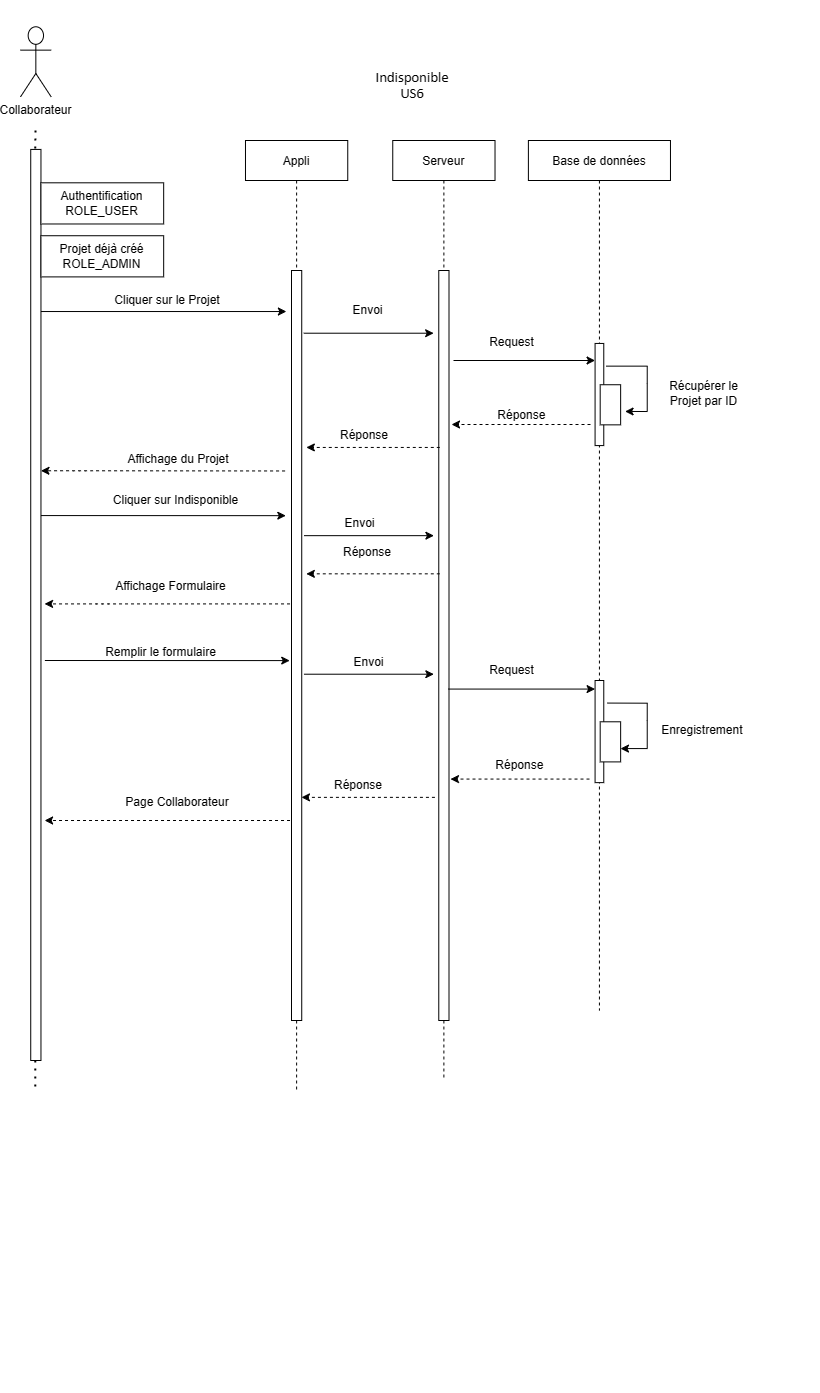

The diagram above was exported from draw.io. Its source (the exported page's mxGraphModel, read from the mxfile embedded in the PNG):
<mxGraphModel dx="1094" dy="1824" grid="1" gridSize="10" guides="1" tooltips="1" connect="1" arrows="1" fold="1" page="1" pageScale="1" pageWidth="827" pageHeight="1169" math="0" shadow="0">
  <root>
    <mxCell id="0" />
    <mxCell id="1" parent="0" />
    <mxCell id="ie3i6wUkJsiAo-dJ0ZWH-1" value="" style="group" vertex="1" connectable="0" parent="1">
      <mxGeometry x="70" y="-20" width="798.51" height="1391.81" as="geometry" />
    </mxCell>
    <mxCell id="ie3i6wUkJsiAo-dJ0ZWH-2" value="Appli" style="shape=umlLifeline;perimeter=lifelinePerimeter;container=1;collapsible=0;recursiveResize=0;rounded=0;shadow=0;strokeWidth=1;size=40;" vertex="1" parent="ie3i6wUkJsiAo-dJ0ZWH-1">
      <mxGeometry x="224.98" y="140" width="102.27" height="950" as="geometry" />
    </mxCell>
    <mxCell id="ie3i6wUkJsiAo-dJ0ZWH-3" value="" style="points=[];perimeter=orthogonalPerimeter;rounded=0;shadow=0;strokeWidth=1;" vertex="1" parent="ie3i6wUkJsiAo-dJ0ZWH-2">
      <mxGeometry x="46.02" y="130" width="10.23" height="750" as="geometry" />
    </mxCell>
    <mxCell id="ie3i6wUkJsiAo-dJ0ZWH-4" value="" style="group" vertex="1" connectable="0" parent="ie3i6wUkJsiAo-dJ0ZWH-1">
      <mxGeometry width="30.68" height="1060" as="geometry" />
    </mxCell>
    <mxCell id="ie3i6wUkJsiAo-dJ0ZWH-5" value="Collaborateur" style="shape=umlActor;verticalLabelPosition=bottom;verticalAlign=top;html=1;outlineConnect=0;" vertex="1" parent="ie3i6wUkJsiAo-dJ0ZWH-4">
      <mxGeometry y="26.28099173553719" width="30.68" height="70.08264462809917" as="geometry" />
    </mxCell>
    <mxCell id="ie3i6wUkJsiAo-dJ0ZWH-6" value="" style="html=1;points=[];perimeter=orthogonalPerimeter;" vertex="1" parent="ie3i6wUkJsiAo-dJ0ZWH-4">
      <mxGeometry x="10.23" y="148.92561983471074" width="10.23" height="911.0743801652892" as="geometry" />
    </mxCell>
    <mxCell id="ie3i6wUkJsiAo-dJ0ZWH-7" value="" style="endArrow=none;dashed=1;html=1;dashPattern=1 3;strokeWidth=2;exitX=0.44;exitY=-0.001;exitDx=0;exitDy=0;exitPerimeter=0;" edge="1" parent="ie3i6wUkJsiAo-dJ0ZWH-4" source="ie3i6wUkJsiAo-dJ0ZWH-6">
      <mxGeometry width="50" height="50" relative="1" as="geometry">
        <mxPoint x="347.7015323117921" y="486.73469387755097" as="sourcePoint" />
        <mxPoint x="15" y="130" as="targetPoint" />
      </mxGeometry>
    </mxCell>
    <mxCell id="ie3i6wUkJsiAo-dJ0ZWH-8" value="" style="endArrow=classic;html=1;" edge="1" parent="ie3i6wUkJsiAo-dJ0ZWH-1">
      <mxGeometry width="50" height="50" relative="1" as="geometry">
        <mxPoint x="20.45303131245836" y="311.0252849740933" as="sourcePoint" />
        <mxPoint x="265.8894070619587" y="311.0252849740933" as="targetPoint" />
      </mxGeometry>
    </mxCell>
    <mxCell id="ie3i6wUkJsiAo-dJ0ZWH-9" value="Cliquer sur le Projet" style="text;html=1;strokeColor=none;fillColor=none;align=center;verticalAlign=middle;whiteSpace=wrap;rounded=0;" vertex="1" parent="ie3i6wUkJsiAo-dJ0ZWH-1">
      <mxGeometry x="68.61992005329779" y="288.16062176165804" width="156.36342438374416" height="23.523316062176168" as="geometry" />
    </mxCell>
    <mxCell id="ie3i6wUkJsiAo-dJ0ZWH-10" style="edgeStyle=orthogonalEdgeStyle;rounded=0;orthogonalLoop=1;jettySize=auto;html=1;exitX=1;exitY=0;exitDx=0;exitDy=0;dashed=1;" edge="1" parent="ie3i6wUkJsiAo-dJ0ZWH-1">
      <mxGeometry relative="1" as="geometry">
        <mxPoint x="25.56628914057295" y="129.3782383419689" as="targetPoint" />
        <mxPoint x="25.56628914057295" y="129.3782383419689" as="sourcePoint" />
      </mxGeometry>
    </mxCell>
    <mxCell id="ie3i6wUkJsiAo-dJ0ZWH-11" value="Serveur" style="shape=umlLifeline;perimeter=lifelinePerimeter;container=1;collapsible=0;recursiveResize=0;rounded=0;shadow=0;strokeWidth=1;size=40;" vertex="1" parent="ie3i6wUkJsiAo-dJ0ZWH-1">
      <mxGeometry x="372.25" y="140" width="102.27" height="940" as="geometry" />
    </mxCell>
    <mxCell id="ie3i6wUkJsiAo-dJ0ZWH-12" value="" style="points=[];perimeter=orthogonalPerimeter;rounded=0;shadow=0;strokeWidth=1;" vertex="1" parent="ie3i6wUkJsiAo-dJ0ZWH-11">
      <mxGeometry x="46.02" y="130" width="10.23" height="750" as="geometry" />
    </mxCell>
    <mxCell id="ie3i6wUkJsiAo-dJ0ZWH-13" value="" style="group" vertex="1" connectable="0" parent="ie3i6wUkJsiAo-dJ0ZWH-1">
      <mxGeometry x="469.99638907395064" y="49.99663212435234" width="283.0936109260493" height="1240" as="geometry" />
    </mxCell>
    <mxCell id="ie3i6wUkJsiAo-dJ0ZWH-14" value="Base de données" style="shape=umlLifeline;perimeter=lifelinePerimeter;container=1;collapsible=0;recursiveResize=0;rounded=0;shadow=0;strokeWidth=1;size=40;" vertex="1" parent="ie3i6wUkJsiAo-dJ0ZWH-13">
      <mxGeometry x="37.89" y="90" width="142.08" height="870" as="geometry" />
    </mxCell>
    <mxCell id="ie3i6wUkJsiAo-dJ0ZWH-15" value="" style="group" vertex="1" connectable="0" parent="ie3i6wUkJsiAo-dJ0ZWH-13">
      <mxGeometry x="51.1325782811459" y="134.9050913292176" width="20.45303131245836" height="40.108701969762485" as="geometry" />
    </mxCell>
    <mxCell id="ie3i6wUkJsiAo-dJ0ZWH-16" value="" style="group" vertex="1" connectable="0" parent="ie3i6wUkJsiAo-dJ0ZWH-15">
      <mxGeometry width="20.45303131245836" height="40.108701969762485" as="geometry" />
    </mxCell>
    <mxCell id="ie3i6wUkJsiAo-dJ0ZWH-17" value="" style="html=1;points=[];perimeter=orthogonalPerimeter;" vertex="1" parent="ie3i6wUkJsiAo-dJ0ZWH-13">
      <mxGeometry x="104.582618254497" y="292.95596796985404" width="8.692538307794804" height="102.12711822892136" as="geometry" />
    </mxCell>
    <mxCell id="ie3i6wUkJsiAo-dJ0ZWH-18" value="" style="group" vertex="1" connectable="0" parent="ie3i6wUkJsiAo-dJ0ZWH-13">
      <mxGeometry x="109.69587608261159" y="334.24384658676104" width="20.45303131245836" height="40.108701969762485" as="geometry" />
    </mxCell>
    <mxCell id="ie3i6wUkJsiAo-dJ0ZWH-19" value="" style="group" vertex="1" connectable="0" parent="ie3i6wUkJsiAo-dJ0ZWH-18">
      <mxGeometry width="20.45303131245836" height="40.108701969762485" as="geometry" />
    </mxCell>
    <mxCell id="ie3i6wUkJsiAo-dJ0ZWH-20" value="" style="group" vertex="1" connectable="0" parent="ie3i6wUkJsiAo-dJ0ZWH-19">
      <mxGeometry width="20.45303131245836" height="40.108701969762485" as="geometry" />
    </mxCell>
    <mxCell id="ie3i6wUkJsiAo-dJ0ZWH-21" value="" style="html=1;points=[];perimeter=orthogonalPerimeter;" vertex="1" parent="ie3i6wUkJsiAo-dJ0ZWH-20">
      <mxGeometry width="20.45303131245836" height="40.108701969762485" as="geometry" />
    </mxCell>
    <mxCell id="ie3i6wUkJsiAo-dJ0ZWH-22" value="Récupérer le Projet par ID" style="text;html=1;strokeColor=none;fillColor=none;align=center;verticalAlign=middle;whiteSpace=wrap;rounded=0;" vertex="1" parent="ie3i6wUkJsiAo-dJ0ZWH-13">
      <mxGeometry x="164.4077348434377" y="309.96974093264254" width="98.68587608261159" height="66.59450777202072" as="geometry" />
    </mxCell>
    <mxCell id="ie3i6wUkJsiAo-dJ0ZWH-24" value="" style="endArrow=classic;html=1;rounded=0;" edge="1" parent="ie3i6wUkJsiAo-dJ0ZWH-13">
      <mxGeometry width="50" height="50" relative="1" as="geometry">
        <mxPoint x="115.8317854763491" y="315.64079731789104" as="sourcePoint" />
        <mxPoint x="134.58361092604935" y="360.95336787564764" as="targetPoint" />
        <Array as="points">
          <mxPoint x="156.7378481012658" y="315.64079731789104" />
          <mxPoint x="156.7378481012658" y="332.66060835111267" />
          <mxPoint x="156.7378481012658" y="361.0269600731485" />
        </Array>
      </mxGeometry>
    </mxCell>
    <mxCell id="U7vSU7ovwnMunj0o0BJJ-15" value="Request" style="text;html=1;align=center;verticalAlign=middle;resizable=0;points=[];autosize=1;" vertex="1" parent="ie3i6wUkJsiAo-dJ0ZWH-13">
      <mxGeometry x="-8.866389073950653" y="281.66336787564774" width="60" height="20" as="geometry" />
    </mxCell>
    <mxCell id="ie3i6wUkJsiAo-dJ0ZWH-23" value="Réponse&amp;nbsp;" style="text;html=1;strokeColor=none;fillColor=none;align=center;verticalAlign=middle;whiteSpace=wrap;rounded=0;" vertex="1" parent="ie3i6wUkJsiAo-dJ0ZWH-13">
      <mxGeometry x="-13.026062624916733" y="353.87368972874134" width="92.03864090606262" height="22.693081377628776" as="geometry" />
    </mxCell>
    <mxCell id="U7vSU7ovwnMunj0o0BJJ-123" value="" style="html=1;points=[];perimeter=orthogonalPerimeter;" vertex="1" parent="ie3i6wUkJsiAo-dJ0ZWH-13">
      <mxGeometry x="104.582618254497" y="630.005967969854" width="8.692538307794804" height="102.12711822892136" as="geometry" />
    </mxCell>
    <mxCell id="U7vSU7ovwnMunj0o0BJJ-124" value="" style="group" vertex="1" connectable="0" parent="ie3i6wUkJsiAo-dJ0ZWH-13">
      <mxGeometry x="109.69587608261159" y="671.293846586761" width="20.45303131245836" height="40.108701969762485" as="geometry" />
    </mxCell>
    <mxCell id="U7vSU7ovwnMunj0o0BJJ-125" value="" style="group" vertex="1" connectable="0" parent="U7vSU7ovwnMunj0o0BJJ-124">
      <mxGeometry width="20.45303131245836" height="40.108701969762485" as="geometry" />
    </mxCell>
    <mxCell id="U7vSU7ovwnMunj0o0BJJ-126" value="" style="group" vertex="1" connectable="0" parent="U7vSU7ovwnMunj0o0BJJ-125">
      <mxGeometry width="20.45303131245836" height="40.108701969762485" as="geometry" />
    </mxCell>
    <mxCell id="U7vSU7ovwnMunj0o0BJJ-127" value="" style="html=1;points=[];perimeter=orthogonalPerimeter;" vertex="1" parent="U7vSU7ovwnMunj0o0BJJ-126">
      <mxGeometry width="20.45303131245836" height="40.108701969762485" as="geometry" />
    </mxCell>
    <mxCell id="U7vSU7ovwnMunj0o0BJJ-128" value="Enregistrement&amp;nbsp;" style="text;html=1;strokeColor=none;fillColor=none;align=center;verticalAlign=middle;whiteSpace=wrap;rounded=0;" vertex="1" parent="ie3i6wUkJsiAo-dJ0ZWH-13">
      <mxGeometry x="164.4077348434377" y="647.0197409326424" width="98.68587608261159" height="66.59450777202072" as="geometry" />
    </mxCell>
    <mxCell id="U7vSU7ovwnMunj0o0BJJ-129" value="" style="endArrow=classic;html=1;rounded=0;entryX=0.993;entryY=0.668;entryDx=0;entryDy=0;entryPerimeter=0;" edge="1" parent="ie3i6wUkJsiAo-dJ0ZWH-13" target="U7vSU7ovwnMunj0o0BJJ-127">
      <mxGeometry width="50" height="50" relative="1" as="geometry">
        <mxPoint x="117.0036109260493" y="652.5733678756476" as="sourcePoint" />
        <mxPoint x="674.5800000000002" y="717.9999999999998" as="targetPoint" />
        <Array as="points">
          <mxPoint x="156.7378481012658" y="652.6907973178911" />
          <mxPoint x="156.7378481012658" y="669.7106083511126" />
          <mxPoint x="156.7378481012658" y="698.0769600731485" />
        </Array>
      </mxGeometry>
    </mxCell>
    <mxCell id="U7vSU7ovwnMunj0o0BJJ-130" value="Request" style="text;html=1;align=center;verticalAlign=middle;resizable=0;points=[];autosize=1;" vertex="1" parent="ie3i6wUkJsiAo-dJ0ZWH-13">
      <mxGeometry x="-8.866389073950653" y="610.0033678756478" width="60" height="20" as="geometry" />
    </mxCell>
    <mxCell id="U7vSU7ovwnMunj0o0BJJ-131" value="Réponse&amp;nbsp;" style="text;html=1;strokeColor=none;fillColor=none;align=center;verticalAlign=middle;whiteSpace=wrap;rounded=0;" vertex="1" parent="ie3i6wUkJsiAo-dJ0ZWH-13">
      <mxGeometry x="-15.336062624916732" y="703.5736897287413" width="92.03864090606262" height="22.693081377628776" as="geometry" />
    </mxCell>
    <mxCell id="ie3i6wUkJsiAo-dJ0ZWH-27" value="" style="endArrow=classic;html=1;" edge="1" parent="ie3i6wUkJsiAo-dJ0ZWH-1">
      <mxGeometry width="50" height="50" relative="1" as="geometry">
        <mxPoint x="283.2744836775483" y="332.7137823834197" as="sourcePoint" />
        <mxPoint x="413.15123251165886" y="332.7137823834197" as="targetPoint" />
      </mxGeometry>
    </mxCell>
    <mxCell id="ie3i6wUkJsiAo-dJ0ZWH-28" value="Envoi" style="text;html=1;strokeColor=none;fillColor=none;align=center;verticalAlign=middle;whiteSpace=wrap;rounded=0;" vertex="1" parent="ie3i6wUkJsiAo-dJ0ZWH-1">
      <mxGeometry x="327.24850099933377" y="298.6049740932643" width="40.90606262491672" height="23.523316062176168" as="geometry" />
    </mxCell>
    <mxCell id="ie3i6wUkJsiAo-dJ0ZWH-29" value="" style="endArrow=classic;html=1;dashed=1;entryX=0.25;entryY=1;entryDx=0;entryDy=0;" edge="1" parent="ie3i6wUkJsiAo-dJ0ZWH-1">
      <mxGeometry width="50" height="50" relative="1" as="geometry">
        <mxPoint x="264.55996002664887" y="470.46632124352334" as="sourcePoint" />
        <mxPoint x="20.453031312458315" y="470.2663730569949" as="targetPoint" />
        <Array as="points">
          <mxPoint x="60.54097268487673" y="470.2663730569949" />
        </Array>
      </mxGeometry>
    </mxCell>
    <mxCell id="ie3i6wUkJsiAo-dJ0ZWH-30" value="Affichage du Projet" style="text;html=1;strokeColor=none;fillColor=none;align=center;verticalAlign=middle;whiteSpace=wrap;rounded=0;" vertex="1" parent="ie3i6wUkJsiAo-dJ0ZWH-1">
      <mxGeometry x="90.65806129247169" y="446.9430051813472" width="134.32528314457028" height="23.523316062176168" as="geometry" />
    </mxCell>
    <mxCell id="ie3i6wUkJsiAo-dJ0ZWH-31" value="" style="endArrow=classic;html=1;" edge="1" parent="ie3i6wUkJsiAo-dJ0ZWH-1">
      <mxGeometry width="50" height="50" relative="1" as="geometry">
        <mxPoint x="20.45303131245836" y="515.0665284974093" as="sourcePoint" />
        <mxPoint x="265.2962691538974" y="515.160621761658" as="targetPoint" />
      </mxGeometry>
    </mxCell>
    <mxCell id="ie3i6wUkJsiAo-dJ0ZWH-32" value="Cliquer sur Indisponible" style="text;html=1;strokeColor=none;fillColor=none;align=center;verticalAlign=middle;whiteSpace=wrap;rounded=0;" vertex="1" parent="ie3i6wUkJsiAo-dJ0ZWH-1">
      <mxGeometry x="61.35909393737507" y="488.1088082901555" width="189.19053964023985" height="23.523316062176168" as="geometry" />
    </mxCell>
    <mxCell id="ie3i6wUkJsiAo-dJ0ZWH-33" value="Réponse" style="text;html=1;strokeColor=none;fillColor=none;align=center;verticalAlign=middle;whiteSpace=wrap;rounded=0;" vertex="1" parent="ie3i6wUkJsiAo-dJ0ZWH-1">
      <mxGeometry x="287.92754830113256" y="423.41968911917104" width="112.49167221852099" height="23.523316062176168" as="geometry" />
    </mxCell>
    <mxCell id="ie3i6wUkJsiAo-dJ0ZWH-34" value="Authentification ROLE_USER" style="rounded=0;whiteSpace=wrap;html=1;" vertex="1" parent="ie3i6wUkJsiAo-dJ0ZWH-1">
      <mxGeometry x="20.45303131245836" y="182.3056994818653" width="122.71818787475016" height="41.16580310880829" as="geometry" />
    </mxCell>
    <mxCell id="ie3i6wUkJsiAo-dJ0ZWH-35" value="" style="endArrow=classic;html=1;dashed=1;" edge="1" parent="ie3i6wUkJsiAo-dJ0ZWH-1">
      <mxGeometry width="50" height="50" relative="1" as="geometry">
        <mxPoint x="419.28714190539637" y="446.9430051813472" as="sourcePoint" />
        <mxPoint x="285.8311125916056" y="446.9430051813472" as="targetPoint" />
      </mxGeometry>
    </mxCell>
    <mxCell id="ie3i6wUkJsiAo-dJ0ZWH-38" value="" style="endArrow=classic;html=1;dashed=1;" edge="1" parent="ie3i6wUkJsiAo-dJ0ZWH-1">
      <mxGeometry width="50" height="50" relative="1" as="geometry">
        <mxPoint x="269.5194070619587" y="603.4070984455959" as="sourcePoint" />
        <mxPoint x="24.08303131245836" y="603.4070984455956" as="targetPoint" />
        <Array as="points">
          <mxPoint x="84.6240039973351" y="603.4070984455959" />
        </Array>
      </mxGeometry>
    </mxCell>
    <mxCell id="ie3i6wUkJsiAo-dJ0ZWH-39" value="Affichage Formulaire" style="text;html=1;strokeColor=none;fillColor=none;align=center;verticalAlign=middle;whiteSpace=wrap;rounded=0;" vertex="1" parent="ie3i6wUkJsiAo-dJ0ZWH-1">
      <mxGeometry x="78.15806129247169" y="574.0029533678756" width="144.55179880079945" height="23.523316062176168" as="geometry" />
    </mxCell>
    <mxCell id="ie3i6wUkJsiAo-dJ0ZWH-40" value="" style="endArrow=none;dashed=1;html=1;dashPattern=1 3;strokeWidth=2;" edge="1" parent="ie3i6wUkJsiAo-dJ0ZWH-1">
      <mxGeometry width="50" height="50" relative="1" as="geometry">
        <mxPoint x="14.78" y="1060" as="sourcePoint" />
        <mxPoint x="14.78" y="1090" as="targetPoint" />
        <Array as="points" />
      </mxGeometry>
    </mxCell>
    <mxCell id="ie3i6wUkJsiAo-dJ0ZWH-41" value="" style="endArrow=classic;html=1;" edge="1" parent="ie3i6wUkJsiAo-dJ0ZWH-1">
      <mxGeometry width="50" height="50" relative="1" as="geometry">
        <mxPoint x="283.530146568954" y="535.1554404145078" as="sourcePoint" />
        <mxPoint x="413.4068954030646" y="535.1554404145078" as="targetPoint" />
      </mxGeometry>
    </mxCell>
    <mxCell id="ie3i6wUkJsiAo-dJ0ZWH-42" value="Envoi" style="text;html=1;strokeColor=none;fillColor=none;align=center;verticalAlign=middle;whiteSpace=wrap;rounded=0;" vertex="1" parent="ie3i6wUkJsiAo-dJ0ZWH-1">
      <mxGeometry x="318.8116255829447" y="511.63212435233163" width="40.90606262491672" height="23.523316062176168" as="geometry" />
    </mxCell>
    <mxCell id="U7vSU7ovwnMunj0o0BJJ-2" value="Projet déjà créé&lt;br&gt;ROLE_ADMIN" style="rounded=0;whiteSpace=wrap;html=1;" vertex="1" parent="ie3i6wUkJsiAo-dJ0ZWH-1">
      <mxGeometry x="20.45303131245836" y="235.23316062176167" width="122.71818787475016" height="41.16580310880829" as="geometry" />
    </mxCell>
    <mxCell id="U7vSU7ovwnMunj0o0BJJ-7" value="Page Collaborateur" style="text;html=1;strokeColor=none;fillColor=none;align=center;verticalAlign=middle;whiteSpace=wrap;rounded=0;" vertex="1" parent="ie3i6wUkJsiAo-dJ0ZWH-1">
      <mxGeometry x="90.25663557628248" y="789.999378238342" width="134.32528314457028" height="23.523316062176168" as="geometry" />
    </mxCell>
    <mxCell id="ie3i6wUkJsiAo-dJ0ZWH-25" value="" style="endArrow=classic;html=1;" edge="1" parent="ie3i6wUkJsiAo-dJ0ZWH-1" target="ie3i6wUkJsiAo-dJ0ZWH-17">
      <mxGeometry width="50" height="50" relative="1" as="geometry">
        <mxPoint x="433" y="360" as="sourcePoint" />
        <mxPoint x="561.9470353097935" y="346.55088875342886" as="targetPoint" />
        <Array as="points" />
      </mxGeometry>
    </mxCell>
    <mxCell id="ie3i6wUkJsiAo-dJ0ZWH-26" value="" style="endArrow=classic;html=1;dashed=1;" edge="1" parent="ie3i6wUkJsiAo-dJ0ZWH-1">
      <mxGeometry width="50" height="50" relative="1" as="geometry">
        <mxPoint x="570" y="424" as="sourcePoint" />
        <mxPoint x="431" y="424" as="targetPoint" />
      </mxGeometry>
    </mxCell>
    <mxCell id="U7vSU7ovwnMunj0o0BJJ-18" value="" style="endArrow=classic;html=1;" edge="1" parent="ie3i6wUkJsiAo-dJ0ZWH-1">
      <mxGeometry width="50" height="50" relative="1" as="geometry">
        <mxPoint x="283.47014656895425" y="673.7054404145077" as="sourcePoint" />
        <mxPoint x="413.3468954030645" y="673.7054404145077" as="targetPoint" />
      </mxGeometry>
    </mxCell>
    <mxCell id="U7vSU7ovwnMunj0o0BJJ-19" value="Envoi" style="text;html=1;strokeColor=none;fillColor=none;align=center;verticalAlign=middle;whiteSpace=wrap;rounded=0;" vertex="1" parent="ie3i6wUkJsiAo-dJ0ZWH-1">
      <mxGeometry x="327.9616255829447" y="650.0021243523317" width="40.90606262491672" height="23.523316062176168" as="geometry" />
    </mxCell>
    <mxCell id="ie3i6wUkJsiAo-dJ0ZWH-44" value="&lt;span style=&quot;font-size: 11.0pt ; line-height: 107% ; font-family: &amp;#34;calibri&amp;#34; , sans-serif&quot;&gt;Indisponible&lt;br&gt;US6&lt;br&gt;&lt;/span&gt;" style="text;html=1;strokeColor=none;fillColor=none;align=center;verticalAlign=middle;whiteSpace=wrap;rounded=0;" vertex="1" parent="ie3i6wUkJsiAo-dJ0ZWH-1">
      <mxGeometry x="327.25" y="60" width="130" height="50" as="geometry" />
    </mxCell>
    <mxCell id="U7vSU7ovwnMunj0o0BJJ-122" value="" style="endArrow=classic;html=1;dashed=1;" edge="1" parent="ie3i6wUkJsiAo-dJ0ZWH-1">
      <mxGeometry width="50" height="50" relative="1" as="geometry">
        <mxPoint x="269.51940706195876" y="819.9970984455958" as="sourcePoint" />
        <mxPoint x="24.08303131245828" y="819.9970984455949" as="targetPoint" />
        <Array as="points" />
      </mxGeometry>
    </mxCell>
    <mxCell id="U7vSU7ovwnMunj0o0BJJ-132" value="" style="endArrow=classic;html=1;" edge="1" target="U7vSU7ovwnMunj0o0BJJ-123" parent="ie3i6wUkJsiAo-dJ0ZWH-1">
      <mxGeometry width="50" height="50" relative="1" as="geometry">
        <mxPoint x="428" y="688.5699999999999" as="sourcePoint" />
        <mxPoint x="561.9470353097935" y="683.6008887534288" as="targetPoint" />
        <Array as="points" />
      </mxGeometry>
    </mxCell>
    <mxCell id="U7vSU7ovwnMunj0o0BJJ-133" value="" style="endArrow=classic;html=1;dashed=1;" edge="1" parent="ie3i6wUkJsiAo-dJ0ZWH-1">
      <mxGeometry width="50" height="50" relative="1" as="geometry">
        <mxPoint x="569" y="778.5699999999999" as="sourcePoint" />
        <mxPoint x="430" y="778.5699999999999" as="targetPoint" />
      </mxGeometry>
    </mxCell>
    <mxCell id="U7vSU7ovwnMunj0o0BJJ-137" value="Réponse" style="text;html=1;strokeColor=none;fillColor=none;align=center;verticalAlign=middle;whiteSpace=wrap;rounded=0;" vertex="1" parent="ie3i6wUkJsiAo-dJ0ZWH-1">
      <mxGeometry x="291.45754830113253" y="539.9996891191711" width="112.49167221852099" height="23.523316062176168" as="geometry" />
    </mxCell>
    <mxCell id="U7vSU7ovwnMunj0o0BJJ-138" value="" style="endArrow=classic;html=1;dashed=1;" edge="1" parent="ie3i6wUkJsiAo-dJ0ZWH-1">
      <mxGeometry width="50" height="50" relative="1" as="geometry">
        <mxPoint x="419.2871419053963" y="573.333005181347" as="sourcePoint" />
        <mxPoint x="285.83111259160546" y="573.333005181347" as="targetPoint" />
      </mxGeometry>
    </mxCell>
    <mxCell id="U7vSU7ovwnMunj0o0BJJ-139" value="" style="endArrow=classic;html=1;" edge="1" parent="ie3i6wUkJsiAo-dJ0ZWH-1">
      <mxGeometry width="50" height="50" relative="1" as="geometry">
        <mxPoint x="24.38303131245851" y="659.9961658031092" as="sourcePoint" />
        <mxPoint x="269.22626915389736" y="660.0902590673576" as="targetPoint" />
      </mxGeometry>
    </mxCell>
    <mxCell id="U7vSU7ovwnMunj0o0BJJ-140" value="Remplir le formulaire" style="text;html=1;strokeColor=none;fillColor=none;align=center;verticalAlign=middle;whiteSpace=wrap;rounded=0;" vertex="1" parent="ie3i6wUkJsiAo-dJ0ZWH-1">
      <mxGeometry x="45.96932045303133" y="640.0020207253887" width="189.19053964023985" height="23.523316062176168" as="geometry" />
    </mxCell>
    <mxCell id="U7vSU7ovwnMunj0o0BJJ-145" value="Réponse" style="text;html=1;strokeColor=none;fillColor=none;align=center;verticalAlign=middle;whiteSpace=wrap;rounded=0;" vertex="1" parent="ie3i6wUkJsiAo-dJ0ZWH-1">
      <mxGeometry x="282.13754830113254" y="773.529689119171" width="112.49167221852099" height="23.523316062176168" as="geometry" />
    </mxCell>
    <mxCell id="U7vSU7ovwnMunj0o0BJJ-146" value="" style="endArrow=classic;html=1;dashed=1;" edge="1" parent="ie3i6wUkJsiAo-dJ0ZWH-1">
      <mxGeometry width="50" height="50" relative="1" as="geometry">
        <mxPoint x="414.4271419053963" y="796.8630051813468" as="sourcePoint" />
        <mxPoint x="280.97111259160545" y="796.8630051813468" as="targetPoint" />
      </mxGeometry>
    </mxCell>
  </root>
</mxGraphModel>